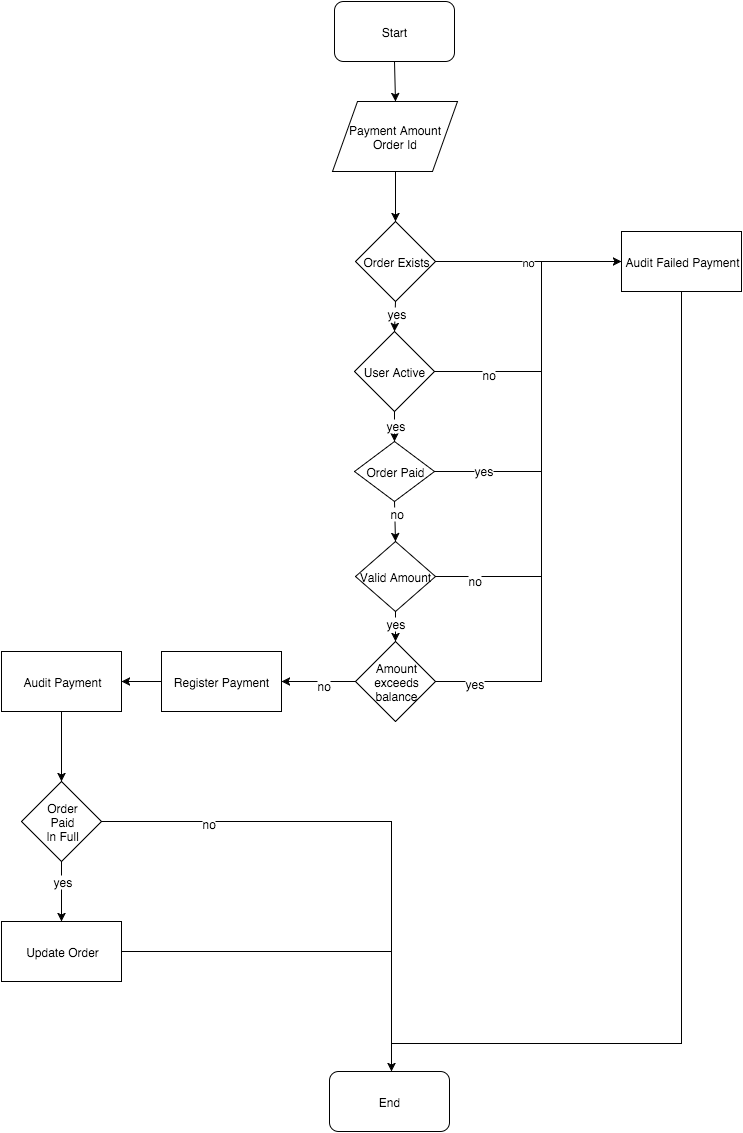

The diagram above was exported from draw.io. Its source (the exported page's mxGraphModel, read from the mxfile embedded in the PNG):
<mxGraphModel dx="1194" dy="709" grid="1" gridSize="10" guides="1" tooltips="1" connect="1" arrows="1" fold="1" page="1" pageScale="1" pageWidth="826" pageHeight="1169" background="#ffffff" math="0">
  <root>
    <mxCell id="0" />
    <mxCell id="1" parent="0" />
    <mxCell id="2" value="Start" style="rounded=1;whiteSpace=wrap;html=1;" parent="1" vertex="1">
      <mxGeometry x="353" y="20" width="120" height="60" as="geometry" />
    </mxCell>
    <mxCell id="3" value="End" style="rounded=1;whiteSpace=wrap;html=1;" parent="1" vertex="1">
      <mxGeometry x="348" y="1090" width="120" height="60" as="geometry" />
    </mxCell>
    <mxCell id="4" value="&lt;span style=&quot;line-height: 1.2&quot;&gt;Payment Amount&lt;/span&gt;&lt;div&gt;Order Id&lt;/div&gt;" style="shape=parallelogram;whiteSpace=wrap;html=1;" parent="1" vertex="1">
      <mxGeometry x="351" y="120" width="125" height="70" as="geometry" />
    </mxCell>
    <mxCell id="5" value="Order Exists" style="rhombus;whiteSpace=wrap;html=1;" parent="1" vertex="1">
      <mxGeometry x="374" y="240" width="80" height="80" as="geometry" />
    </mxCell>
    <mxCell id="6" value="Audit Failed Payment" style="whiteSpace=wrap;html=1;" parent="1" vertex="1">
      <mxGeometry x="640" y="250" width="120" height="60" as="geometry" />
    </mxCell>
    <mxCell id="7" value="User Active" style="rhombus;whiteSpace=wrap;html=1;" parent="1" vertex="1">
      <mxGeometry x="373" y="350" width="80" height="80" as="geometry" />
    </mxCell>
    <mxCell id="8" value="Order Paid" style="rhombus;whiteSpace=wrap;html=1;" parent="1" vertex="1">
      <mxGeometry x="373" y="460" width="80" height="60" as="geometry" />
    </mxCell>
    <mxCell id="9" value="Valid Amount" style="rhombus;whiteSpace=wrap;html=1;" parent="1" vertex="1">
      <mxGeometry x="374" y="560" width="80" height="70" as="geometry" />
    </mxCell>
    <mxCell id="10" value="Amount&lt;div&gt;exceeds&lt;/div&gt;&lt;div&gt;balance&lt;/div&gt;" style="rhombus;whiteSpace=wrap;html=1;" parent="1" vertex="1">
      <mxGeometry x="374" y="660" width="80" height="80" as="geometry" />
    </mxCell>
    <mxCell id="11" value="Register Payment" style="whiteSpace=wrap;html=1;" parent="1" vertex="1">
      <mxGeometry x="180" y="670" width="120" height="60" as="geometry" />
    </mxCell>
    <mxCell id="12" value="Audit Payment" style="whiteSpace=wrap;html=1;" parent="1" vertex="1">
      <mxGeometry x="20" y="670" width="120" height="60" as="geometry" />
    </mxCell>
    <mxCell id="13" value="Update Order" style="whiteSpace=wrap;html=1;" parent="1" vertex="1">
      <mxGeometry x="20" y="940" width="120" height="60" as="geometry" />
    </mxCell>
    <mxCell id="14" value="Order&lt;div&gt;Paid&lt;/div&gt;&lt;div&gt;In Full&lt;/div&gt;" style="rhombus;whiteSpace=wrap;html=1;" parent="1" vertex="1">
      <mxGeometry x="40" y="800" width="80" height="80" as="geometry" />
    </mxCell>
    <mxCell id="15" value="" style="endArrow=classic;html=1;exitX=0.5;exitY=1;entryX=0.5;entryY=0;" parent="1" source="2" target="4" edge="1">
      <mxGeometry width="50" height="50" relative="1" as="geometry">
        <mxPoint x="540" y="110" as="sourcePoint" />
        <mxPoint x="590" y="60" as="targetPoint" />
      </mxGeometry>
    </mxCell>
    <mxCell id="16" value="" style="endArrow=classic;html=1;exitX=0.5;exitY=1;entryX=0.5;entryY=0;" parent="1" source="4" target="5" edge="1">
      <mxGeometry width="50" height="50" relative="1" as="geometry">
        <mxPoint x="80" y="250" as="sourcePoint" />
        <mxPoint x="130" y="200" as="targetPoint" />
      </mxGeometry>
    </mxCell>
    <mxCell id="18" value="" style="endArrow=classic;html=1;exitX=0.5;exitY=1;entryX=0.5;entryY=0;" parent="1" source="5" target="7" edge="1">
      <mxGeometry width="50" height="50" relative="1" as="geometry">
        <mxPoint x="10" y="60" as="sourcePoint" />
        <mxPoint x="60" y="10" as="targetPoint" />
      </mxGeometry>
    </mxCell>
    <mxCell id="35" value="yes" style="text;html=1;resizable=0;points=[];;align=center;verticalAlign=middle;labelBackgroundColor=#ffffff;" parent="18" vertex="1" connectable="0">
      <mxGeometry x="-0.2697" y="1" relative="1" as="geometry">
        <mxPoint as="offset" />
      </mxGeometry>
    </mxCell>
    <mxCell id="19" value="no" style="endArrow=classic;html=1;exitX=1;exitY=0.5;entryX=0;entryY=0.5;" parent="1" source="5" target="6" edge="1">
      <mxGeometry width="50" height="50" relative="1" as="geometry">
        <mxPoint x="10" y="120" as="sourcePoint" />
        <mxPoint x="60" y="70" as="targetPoint" />
      </mxGeometry>
    </mxCell>
    <mxCell id="20" value="" style="endArrow=none;html=1;exitX=0.5;exitY=1;endFill=0;" parent="1" source="6" edge="1">
      <mxGeometry width="50" height="50" relative="1" as="geometry">
        <mxPoint x="10" y="220" as="sourcePoint" />
        <mxPoint x="700" y="1062" as="targetPoint" />
      </mxGeometry>
    </mxCell>
    <mxCell id="22" value="" style="endArrow=classic;html=1;entryX=0.5;entryY=0;" parent="1" edge="1">
      <mxGeometry width="50" height="50" relative="1" as="geometry">
        <mxPoint x="410" y="840" as="sourcePoint" />
        <mxPoint x="410" y="1090" as="targetPoint" />
      </mxGeometry>
    </mxCell>
    <mxCell id="23" value="" style="endArrow=none;html=1;endFill=0;" parent="1" edge="1">
      <mxGeometry width="50" height="50" relative="1" as="geometry">
        <mxPoint x="700" y="1062" as="sourcePoint" />
        <mxPoint x="410" y="1062" as="targetPoint" />
      </mxGeometry>
    </mxCell>
    <mxCell id="24" value="" style="endArrow=classic;html=1;exitX=0.5;exitY=1;entryX=0.5;entryY=0;" parent="1" source="12" target="14" edge="1">
      <mxGeometry width="50" height="50" relative="1" as="geometry">
        <mxPoint x="10" y="520" as="sourcePoint" />
        <mxPoint x="60" y="470" as="targetPoint" />
      </mxGeometry>
    </mxCell>
    <mxCell id="25" value="" style="endArrow=classic;html=1;exitX=0.5;exitY=1;" parent="1" source="14" target="13" edge="1">
      <mxGeometry width="50" height="50" relative="1" as="geometry">
        <mxPoint x="10" y="520" as="sourcePoint" />
        <mxPoint x="60" y="470" as="targetPoint" />
      </mxGeometry>
    </mxCell>
    <mxCell id="48" value="yes" style="text;html=1;resizable=0;points=[];;align=center;verticalAlign=middle;labelBackgroundColor=#ffffff;" parent="25" vertex="1" connectable="0">
      <mxGeometry x="-0.3667" y="1" relative="1" as="geometry">
        <mxPoint as="offset" />
      </mxGeometry>
    </mxCell>
    <mxCell id="26" value="" style="endArrow=none;html=1;exitX=1;exitY=0.5;endFill=0;" parent="1" source="14" edge="1">
      <mxGeometry width="50" height="50" relative="1" as="geometry">
        <mxPoint x="10" y="530" as="sourcePoint" />
        <mxPoint x="410" y="840" as="targetPoint" />
      </mxGeometry>
    </mxCell>
    <mxCell id="47" value="no" style="text;html=1;resizable=0;points=[];;align=center;verticalAlign=middle;labelBackgroundColor=#ffffff;" parent="26" vertex="1" connectable="0">
      <mxGeometry x="-0.2621" y="-1" relative="1" as="geometry">
        <mxPoint as="offset" />
      </mxGeometry>
    </mxCell>
    <mxCell id="28" value="" style="endArrow=classic;html=1;exitX=0;exitY=0.5;entryX=1;entryY=0.5;" parent="1" source="11" target="12" edge="1">
      <mxGeometry width="50" height="50" relative="1" as="geometry">
        <mxPoint x="10" y="530" as="sourcePoint" />
        <mxPoint x="60" y="480" as="targetPoint" />
      </mxGeometry>
    </mxCell>
    <mxCell id="29" value="" style="endArrow=classic;html=1;exitX=0;exitY=0.5;entryX=1;entryY=0.5;" parent="1" source="10" target="11" edge="1">
      <mxGeometry width="50" height="50" relative="1" as="geometry">
        <mxPoint x="10" y="530" as="sourcePoint" />
        <mxPoint x="60" y="480" as="targetPoint" />
      </mxGeometry>
    </mxCell>
    <mxCell id="46" value="no" style="text;html=1;resizable=0;points=[];;align=center;verticalAlign=middle;labelBackgroundColor=#ffffff;" parent="29" vertex="1" connectable="0">
      <mxGeometry x="-0.1351" y="3" relative="1" as="geometry">
        <mxPoint as="offset" />
      </mxGeometry>
    </mxCell>
    <mxCell id="30" value="" style="endArrow=none;html=1;exitX=1;exitY=0.5;endFill=0;" parent="1" source="10" edge="1">
      <mxGeometry width="50" height="50" relative="1" as="geometry">
        <mxPoint x="10" y="310" as="sourcePoint" />
        <mxPoint x="560" y="700" as="targetPoint" />
      </mxGeometry>
    </mxCell>
    <mxCell id="45" value="yes" style="text;html=1;resizable=0;points=[];;align=center;verticalAlign=middle;labelBackgroundColor=#ffffff;" parent="30" vertex="1" connectable="0">
      <mxGeometry x="-0.2642" y="-1" relative="1" as="geometry">
        <mxPoint as="offset" />
      </mxGeometry>
    </mxCell>
    <mxCell id="31" value="" style="endArrow=none;html=1;endFill=0;" parent="1" edge="1">
      <mxGeometry width="50" height="50" relative="1" as="geometry">
        <mxPoint x="560" y="700" as="sourcePoint" />
        <mxPoint x="560" y="280" as="targetPoint" />
      </mxGeometry>
    </mxCell>
    <mxCell id="32" value="" style="endArrow=classic;html=1;exitX=0.5;exitY=1;entryX=0.5;entryY=0;" parent="1" source="7" target="8" edge="1">
      <mxGeometry width="50" height="50" relative="1" as="geometry">
        <mxPoint x="10" y="310" as="sourcePoint" />
        <mxPoint x="60" y="260" as="targetPoint" />
      </mxGeometry>
    </mxCell>
    <mxCell id="36" value="yes" style="text;html=1;resizable=0;points=[];;align=center;verticalAlign=middle;labelBackgroundColor=#ffffff;" parent="32" vertex="1" connectable="0">
      <mxGeometry x="-0.1333" y="1" relative="1" as="geometry">
        <mxPoint as="offset" />
      </mxGeometry>
    </mxCell>
    <mxCell id="33" value="" style="endArrow=classic;html=1;exitX=0.5;exitY=1;entryX=0.5;entryY=0;" parent="1" source="8" target="9" edge="1">
      <mxGeometry width="50" height="50" relative="1" as="geometry">
        <mxPoint x="10" y="310" as="sourcePoint" />
        <mxPoint x="60" y="260" as="targetPoint" />
      </mxGeometry>
    </mxCell>
    <mxCell id="37" value="no" style="text;html=1;resizable=0;points=[];;align=center;verticalAlign=middle;labelBackgroundColor=#ffffff;" parent="33" vertex="1" connectable="0">
      <mxGeometry x="-0.3979" y="2" relative="1" as="geometry">
        <mxPoint as="offset" />
      </mxGeometry>
    </mxCell>
    <mxCell id="34" value="" style="endArrow=classic;html=1;exitX=0.5;exitY=1;entryX=0.5;entryY=0;" parent="1" source="9" target="10" edge="1">
      <mxGeometry width="50" height="50" relative="1" as="geometry">
        <mxPoint x="10" y="310" as="sourcePoint" />
        <mxPoint x="60" y="260" as="targetPoint" />
      </mxGeometry>
    </mxCell>
    <mxCell id="38" value="yes" style="text;html=1;resizable=0;points=[];;align=center;verticalAlign=middle;labelBackgroundColor=#ffffff;" parent="34" vertex="1" connectable="0">
      <mxGeometry x="-0.2667" relative="1" as="geometry">
        <mxPoint as="offset" />
      </mxGeometry>
    </mxCell>
    <mxCell id="39" value="" style="endArrow=none;html=1;exitX=1;exitY=0.5;endFill=0;" parent="1" source="7" edge="1">
      <mxGeometry width="50" height="50" relative="1" as="geometry">
        <mxPoint x="10" y="190" as="sourcePoint" />
        <mxPoint x="560" y="390" as="targetPoint" />
      </mxGeometry>
    </mxCell>
    <mxCell id="42" value="no" style="text;html=1;resizable=0;points=[];;align=center;verticalAlign=middle;labelBackgroundColor=#ffffff;" parent="39" vertex="1" connectable="0">
      <mxGeometry x="0.0093" y="-2" relative="1" as="geometry">
        <mxPoint as="offset" />
      </mxGeometry>
    </mxCell>
    <mxCell id="40" value="" style="endArrow=none;html=1;exitX=1;exitY=0.5;endFill=0;" parent="1" source="8" edge="1">
      <mxGeometry width="50" height="50" relative="1" as="geometry">
        <mxPoint x="10" y="190" as="sourcePoint" />
        <mxPoint x="560" y="490" as="targetPoint" />
      </mxGeometry>
    </mxCell>
    <mxCell id="43" value="yes" style="text;html=1;resizable=0;points=[];;align=center;verticalAlign=middle;labelBackgroundColor=#ffffff;" parent="40" vertex="1" connectable="0">
      <mxGeometry x="-0.0841" y="2" relative="1" as="geometry">
        <mxPoint as="offset" />
      </mxGeometry>
    </mxCell>
    <mxCell id="41" value="" style="endArrow=none;html=1;exitX=1;exitY=0.5;endFill=0;" parent="1" source="9" edge="1">
      <mxGeometry width="50" height="50" relative="1" as="geometry">
        <mxPoint x="10" y="190" as="sourcePoint" />
        <mxPoint x="560" y="595" as="targetPoint" />
      </mxGeometry>
    </mxCell>
    <mxCell id="44" value="no" style="text;html=1;resizable=0;points=[];;align=center;verticalAlign=middle;labelBackgroundColor=#ffffff;" parent="41" vertex="1" connectable="0">
      <mxGeometry x="-0.2642" y="-3" relative="1" as="geometry">
        <mxPoint as="offset" />
      </mxGeometry>
    </mxCell>
    <mxCell id="49" value="" style="endArrow=none;html=1;exitX=1;exitY=0.5;endFill=0;" parent="1" source="13" edge="1">
      <mxGeometry width="50" height="50" relative="1" as="geometry">
        <mxPoint x="10" y="640" as="sourcePoint" />
        <mxPoint x="410" y="970" as="targetPoint" />
      </mxGeometry>
    </mxCell>
  </root>
</mxGraphModel>